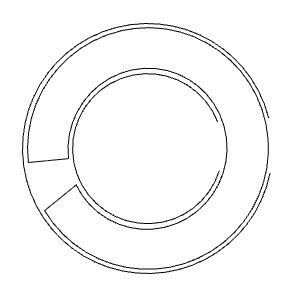

The diagram above was exported from draw.io. Its source (the exported page's mxGraphModel, read from the mxfile embedded in the PNG):
<mxGraphModel dx="1414" dy="763" grid="1" gridSize="10" guides="1" tooltips="1" connect="1" arrows="1" fold="1" page="1" pageScale="1" pageWidth="850" pageHeight="1100" math="0" shadow="0">
  <root>
    <mxCell id="0" />
    <mxCell id="1" parent="0" />
    <mxCell id="h-8S69pI0lp7qViAPuc7-6" parent="1" style="verticalLabelPosition=bottom;verticalAlign=top;html=1;shape=mxgraph.basic.arc;startAngle=0.2814164790945006;endAngle=0.21061648773692526;" value="" vertex="1">
      <mxGeometry height="250" width="250" x="69.99999999999994" y="70" as="geometry" />
    </mxCell>
    <mxCell id="h-8S69pI0lp7qViAPuc7-5" parent="1" style="verticalLabelPosition=bottom;verticalAlign=top;html=1;shape=mxgraph.basic.arc;startAngle=0.2973804599350474;endAngle=0.19106119562005938;" value="" vertex="1">
      <mxGeometry height="150" width="150" x="120.06" y="120.16999999999996" as="geometry" />
    </mxCell>
    <mxCell id="h-8S69pI0lp7qViAPuc7-19" parent="1" style="verticalLabelPosition=bottom;verticalAlign=top;html=1;shape=mxgraph.basic.arc;startAngle=0.181180165086578;endAngle=0.12718006834164416;rotation=-162;" value="" vertex="1">
      <mxGeometry height="161.37" width="158.78" x="115.61000000000001" y="114.61000000000001" as="geometry" />
    </mxCell>
    <mxCell id="h-8S69pI0lp7qViAPuc7-20" parent="1" style="verticalLabelPosition=bottom;verticalAlign=top;html=1;shape=mxgraph.basic.arc;startAngle=0.1894405292045783;endAngle=0.1227585292913823;rotation=-165;" value="" vertex="1">
      <mxGeometry height="241.65" width="240.81" x="75.06" y="74.16999999999996" as="geometry" />
    </mxCell>
    <mxCell id="h-8S69pI0lp7qViAPuc7-27" edge="1" parent="1" style="endArrow=none;html=1;rounded=0;entryX=0.964;entryY=0.316;entryDx=0;entryDy=0;entryPerimeter=0;" target="h-8S69pI0lp7qViAPuc7-20" value="">
      <mxGeometry height="50" relative="1" width="50" as="geometry">
        <mxPoint x="115.61000000000001" y="205.16999999999996" as="sourcePoint" />
        <mxPoint x="71.13080062238663" y="207.90353361081395" as="targetPoint" />
      </mxGeometry>
    </mxCell>
    <mxCell id="h-8S69pI0lp7qViAPuc7-28" edge="1" parent="1" style="endArrow=none;html=1;rounded=0;entryX=0.848;entryY=0.141;entryDx=0;entryDy=0;entryPerimeter=0;" target="h-8S69pI0lp7qViAPuc7-20" value="">
      <mxGeometry height="50" relative="1" width="50" as="geometry">
        <mxPoint x="124.06" y="231.16999999999996" as="sourcePoint" />
        <mxPoint x="90.06080973929937" y="259.01003865032635" as="targetPoint" />
      </mxGeometry>
    </mxCell>
  </root>
</mxGraphModel>